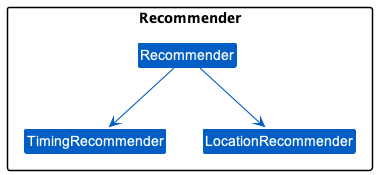

The diagram above was rendered by PlantUML. Its source (embedded in the PNG):
@startuml
'https://plantuml.com/class-diagram
!include style.puml
skinparam arrowThickness 1.1
skinparam arrowColor LOGIC_COLOR
skinparam classBackgroundColor LOGIC_COLOR


package Recommender {
    class Recommender
    class TimingRecommender
    class LocationRecommender
}

Recommender --> LocationRecommender
Recommender --> TimingRecommender


@enduml